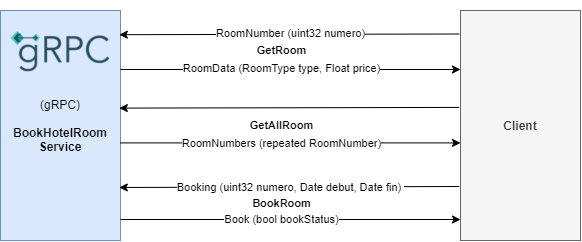

The diagram above was exported from draw.io. Its source (the exported page's mxGraphModel, read from the mxfile embedded in the PNG):
<mxGraphModel dx="872" dy="403" grid="1" gridSize="10" guides="1" tooltips="1" connect="1" arrows="1" fold="1" page="1" pageScale="1" pageWidth="827" pageHeight="1169" math="0" shadow="0">
  <root>
    <mxCell id="0" />
    <mxCell id="1" parent="0" />
    <mxCell id="mEEPZvXIwcdrytIoJl2y-1" value="(gRPC)&lt;br&gt;&lt;br&gt;&lt;b&gt;BookHotelRoom&lt;br&gt;Service&lt;/b&gt;" style="rounded=0;whiteSpace=wrap;html=1;fillColor=#dae8fc;strokeColor=#6c8ebf;" parent="1" vertex="1">
      <mxGeometry x="40" y="110" width="120" height="230" as="geometry" />
    </mxCell>
    <mxCell id="mEEPZvXIwcdrytIoJl2y-2" value="" style="shape=image;verticalLabelPosition=bottom;labelBackgroundColor=#ffffff;verticalAlign=top;aspect=fixed;imageAspect=0;image=https://grpc.io/img/logos/grpc-icon-color.png;" parent="1" vertex="1">
      <mxGeometry x="50" y="100" width="100" height="100" as="geometry" />
    </mxCell>
    <mxCell id="mEEPZvXIwcdrytIoJl2y-3" value="&lt;b&gt;Client&lt;/b&gt;" style="rounded=0;whiteSpace=wrap;html=1;fillColor=#f5f5f5;fontColor=#333333;strokeColor=#666666;" parent="1" vertex="1">
      <mxGeometry x="500" y="110" width="120" height="230" as="geometry" />
    </mxCell>
    <mxCell id="mEEPZvXIwcdrytIoJl2y-4" value="" style="endArrow=classic;html=1;rounded=0;exitX=-0.01;exitY=0.15;exitDx=0;exitDy=0;exitPerimeter=0;entryX=0.99;entryY=0.153;entryDx=0;entryDy=0;entryPerimeter=0;" parent="1" edge="1">
      <mxGeometry width="50" height="50" relative="1" as="geometry">
        <mxPoint x="498.79999999999995" y="133.5" as="sourcePoint" />
        <mxPoint x="158.79999999999995" y="134.19000000000005" as="targetPoint" />
      </mxGeometry>
    </mxCell>
    <mxCell id="mEEPZvXIwcdrytIoJl2y-8" value="&lt;b&gt;GetRoom&lt;/b&gt;" style="edgeLabel;html=1;align=center;verticalAlign=middle;resizable=0;points=[];" parent="mEEPZvXIwcdrytIoJl2y-4" vertex="1" connectable="0">
      <mxGeometry x="0.0727" y="-1" relative="1" as="geometry">
        <mxPoint x="4" y="17" as="offset" />
      </mxGeometry>
    </mxCell>
    <mxCell id="mEEPZvXIwcdrytIoJl2y-9" value="RoomNumber (uint32 numero)" style="edgeLabel;html=1;align=center;verticalAlign=middle;resizable=0;points=[];" parent="mEEPZvXIwcdrytIoJl2y-4" vertex="1" connectable="0">
      <mxGeometry x="0.0821" relative="1" as="geometry">
        <mxPoint x="15" y="-1" as="offset" />
      </mxGeometry>
    </mxCell>
    <mxCell id="mEEPZvXIwcdrytIoJl2y-5" value="" style="endArrow=classic;html=1;rounded=0;exitX=1;exitY=0.25;exitDx=0;exitDy=0;entryX=0;entryY=0.25;entryDx=0;entryDy=0;" parent="1" edge="1">
      <mxGeometry width="50" height="50" relative="1" as="geometry">
        <mxPoint x="160" y="169" as="sourcePoint" />
        <mxPoint x="500" y="169" as="targetPoint" />
      </mxGeometry>
    </mxCell>
    <mxCell id="mEEPZvXIwcdrytIoJl2y-10" value="RoomData (RoomType type, Float price)" style="edgeLabel;html=1;align=center;verticalAlign=middle;resizable=0;points=[];" parent="mEEPZvXIwcdrytIoJl2y-5" vertex="1" connectable="0">
      <mxGeometry x="0.0496" relative="1" as="geometry">
        <mxPoint x="-18" y="-1" as="offset" />
      </mxGeometry>
    </mxCell>
    <mxCell id="mEEPZvXIwcdrytIoJl2y-14" value="" style="endArrow=classic;html=1;rounded=0;exitX=-0.01;exitY=0.15;exitDx=0;exitDy=0;exitPerimeter=0;entryX=0.99;entryY=0.153;entryDx=0;entryDy=0;entryPerimeter=0;" parent="1" edge="1">
      <mxGeometry width="50" height="50" relative="1" as="geometry">
        <mxPoint x="498.79999999999995" y="286" as="sourcePoint" />
        <mxPoint x="158.80000000000007" y="286.98999999999995" as="targetPoint" />
      </mxGeometry>
    </mxCell>
    <mxCell id="mEEPZvXIwcdrytIoJl2y-15" value="&lt;b&gt;BookRoom&lt;/b&gt;" style="edgeLabel;html=1;align=center;verticalAlign=middle;resizable=0;points=[];" parent="mEEPZvXIwcdrytIoJl2y-14" vertex="1" connectable="0">
      <mxGeometry x="0.0727" y="-1" relative="1" as="geometry">
        <mxPoint x="4" y="17" as="offset" />
      </mxGeometry>
    </mxCell>
    <mxCell id="mEEPZvXIwcdrytIoJl2y-16" value="Booking (uint32 numero, Date debut, Date fin)&amp;nbsp;" style="edgeLabel;html=1;align=center;verticalAlign=middle;resizable=0;points=[];" parent="mEEPZvXIwcdrytIoJl2y-14" vertex="1" connectable="0">
      <mxGeometry x="0.0821" relative="1" as="geometry">
        <mxPoint x="15" as="offset" />
      </mxGeometry>
    </mxCell>
    <mxCell id="mEEPZvXIwcdrytIoJl2y-17" value="" style="endArrow=classic;html=1;rounded=0;exitX=1;exitY=0.25;exitDx=0;exitDy=0;entryX=0;entryY=0.25;entryDx=0;entryDy=0;" parent="1" edge="1">
      <mxGeometry width="50" height="50" relative="1" as="geometry">
        <mxPoint x="160" y="319" as="sourcePoint" />
        <mxPoint x="500" y="319" as="targetPoint" />
      </mxGeometry>
    </mxCell>
    <mxCell id="mEEPZvXIwcdrytIoJl2y-18" value="Book (bool bookStatus)" style="edgeLabel;html=1;align=center;verticalAlign=middle;resizable=0;points=[];" parent="mEEPZvXIwcdrytIoJl2y-17" vertex="1" connectable="0">
      <mxGeometry x="0.0496" relative="1" as="geometry">
        <mxPoint x="-18" as="offset" />
      </mxGeometry>
    </mxCell>
    <mxCell id="ADP38obivBsx-VYuB-pg-4" value="" style="endArrow=classic;html=1;rounded=0;exitX=-0.01;exitY=0.15;exitDx=0;exitDy=0;exitPerimeter=0;entryX=0.99;entryY=0.153;entryDx=0;entryDy=0;entryPerimeter=0;" edge="1" parent="1">
      <mxGeometry width="50" height="50" relative="1" as="geometry">
        <mxPoint x="498.79999999999995" y="206.91" as="sourcePoint" />
        <mxPoint x="158.79999999999995" y="207.60000000000005" as="targetPoint" />
      </mxGeometry>
    </mxCell>
    <mxCell id="ADP38obivBsx-VYuB-pg-5" value="&lt;b&gt;GetAllRoom&lt;/b&gt;" style="edgeLabel;html=1;align=center;verticalAlign=middle;resizable=0;points=[];" vertex="1" connectable="0" parent="ADP38obivBsx-VYuB-pg-4">
      <mxGeometry x="0.0727" y="-1" relative="1" as="geometry">
        <mxPoint x="4" y="18" as="offset" />
      </mxGeometry>
    </mxCell>
    <mxCell id="ADP38obivBsx-VYuB-pg-7" value="" style="endArrow=classic;html=1;rounded=0;exitX=1;exitY=0.25;exitDx=0;exitDy=0;entryX=0;entryY=0.25;entryDx=0;entryDy=0;" edge="1" parent="1">
      <mxGeometry width="50" height="50" relative="1" as="geometry">
        <mxPoint x="160" y="242.41" as="sourcePoint" />
        <mxPoint x="500" y="242.41" as="targetPoint" />
      </mxGeometry>
    </mxCell>
    <mxCell id="ADP38obivBsx-VYuB-pg-8" value="RoomNumbers (repeated RoomNumber)" style="edgeLabel;html=1;align=center;verticalAlign=middle;resizable=0;points=[];" vertex="1" connectable="0" parent="ADP38obivBsx-VYuB-pg-7">
      <mxGeometry x="0.0496" relative="1" as="geometry">
        <mxPoint x="-18" as="offset" />
      </mxGeometry>
    </mxCell>
  </root>
</mxGraphModel>